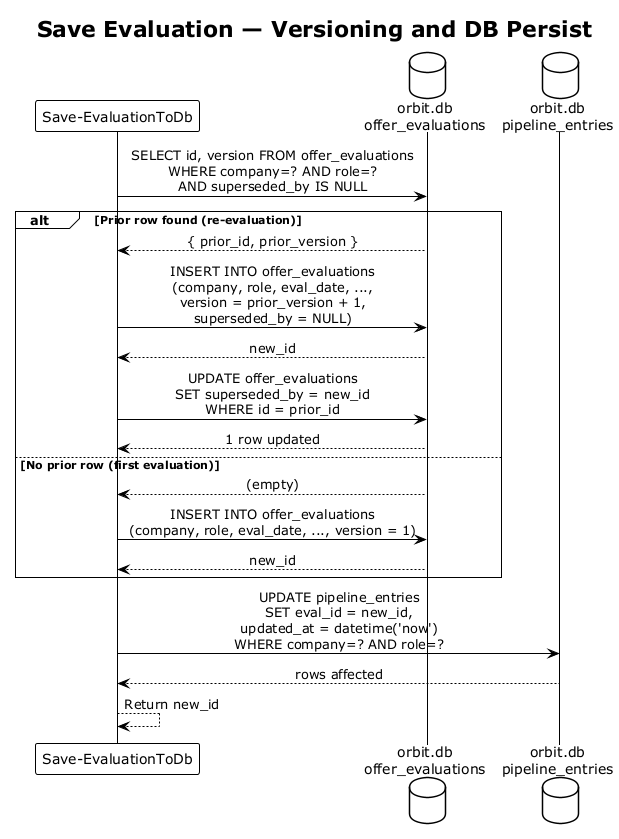

The diagram above was rendered by PlantUML. Its source (embedded in the PNG):
@startuml sequence_save_evaluation
!theme plain
skinparam sequenceMessageAlign center

title Save Evaluation — Versioning and DB Persist

participant "Save-EvaluationToDb" as saver
database "orbit.db\noffer_evaluations" as EvalDB
database "orbit.db\npipeline_entries" as PipeDB

saver -> EvalDB : SELECT id, version FROM offer_evaluations\nWHERE company=? AND role=?\nAND superseded_by IS NULL

alt Prior row found (re-evaluation)
    EvalDB --> saver : { prior_id, prior_version }
    saver -> EvalDB : INSERT INTO offer_evaluations\n(company, role, eval_date, ...,\nversion = prior_version + 1,\nsuperseded_by = NULL)
    EvalDB --> saver : new_id
    saver -> EvalDB : UPDATE offer_evaluations\nSET superseded_by = new_id\nWHERE id = prior_id
    EvalDB --> saver : 1 row updated
else No prior row (first evaluation)
    EvalDB --> saver : (empty)
    saver -> EvalDB : INSERT INTO offer_evaluations\n(company, role, eval_date, ..., version = 1)
    EvalDB --> saver : new_id
end

saver -> PipeDB : UPDATE pipeline_entries\nSET eval_id = new_id,\nupdated_at = datetime('now')\nWHERE company=? AND role=?
PipeDB --> saver : rows affected
saver --> saver : Return new_id

@enduml